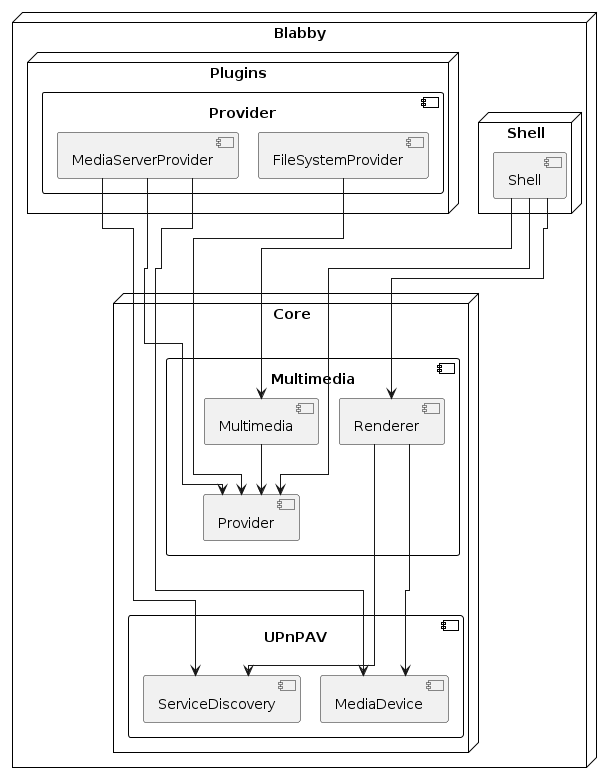

The diagram above was rendered by PlantUML. Its source (embedded in the PNG):
@startuml inline_umlgraph_1.png
!pragma layout elk
node "Blabby" {
    node "Core" {
        component UPnPAV as upnpav{
            [ServiceDiscovery]
            [MediaDevice]
        }

        component Multimedia as media {
            [Provider]
            [Multimedia]
            [Renderer]

            [Renderer] --> [MediaDevice]
            [Renderer] --> [ServiceDiscovery]

            [Multimedia] --> [Provider]
        }

    }

    node "Shell" {
        component Shell as shell
        shell --> [Multimedia]
        shell --> [Renderer]
        shell --> [Provider]
    }

    node "Plugins" {
        component Provider as provider{
            [MediaServerProvider]
            [FileSystemProvider]

            [MediaServerProvider] --> [Provider]
            [MediaServerProvider] --> [MediaDevice]
            [MediaServerProvider] --> [ServiceDiscovery]
            [FileSystemProvider] --> [Provider]
        }
    }
}
@enduml